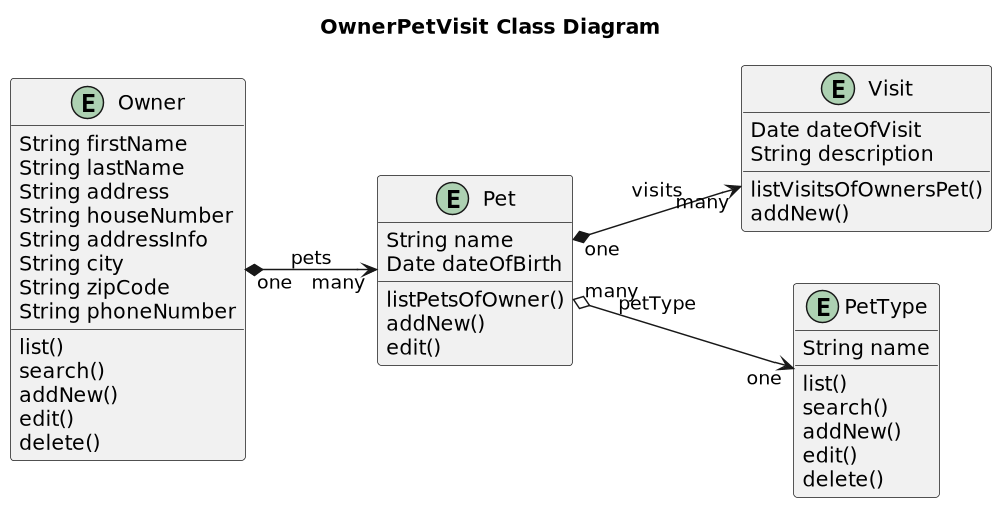

The diagram above was rendered by PlantUML. Its source (embedded in the PNG):
@startuml


title OwnerPetVisit Class Diagram
'https://plantuml.com/class-diagram

left to right direction
'top to bottom direction

scale 1000 width

entity Owner {
     String firstName
     String lastName
     String address
     String houseNumber
     String addressInfo
     String city
     String zipCode
     String phoneNumber
     list()
     search()
     addNew()
     edit()
     delete()
}

entity Pet {
    String name
    Date dateOfBirth
    listPetsOfOwner()
    addNew()
    edit()
}

entity Visit {
    Date dateOfVisit
    String description
    listVisitsOfOwnersPet()
    addNew()
}

entity PetType {
    String name
    list()
    search()
    addNew()
    edit()
    delete()
}

Owner "one"  *--> "many"  Pet: pets
Pet "one" *--> "many" Visit: visits
Pet "many"  o-->  "one" PetType: petType

@enduml